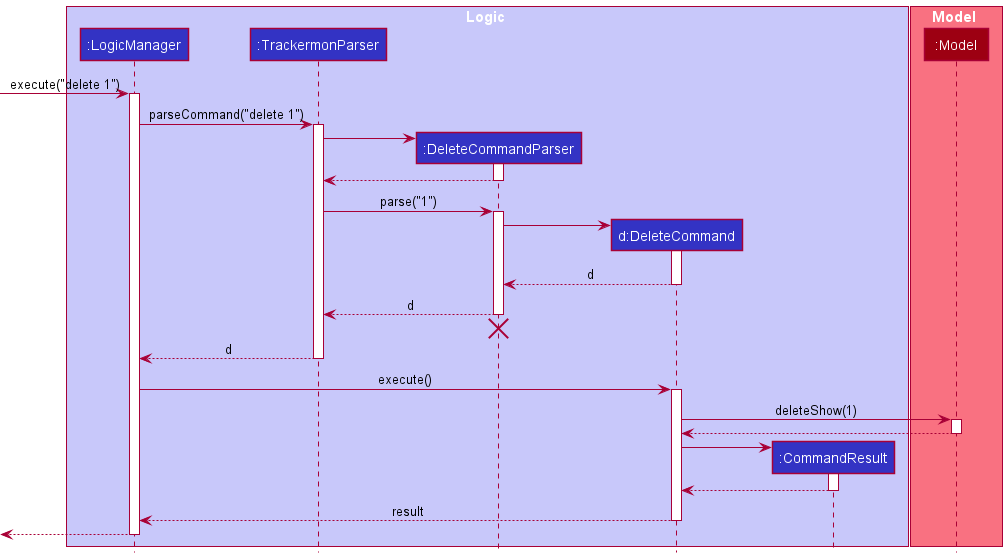

The diagram above was rendered by PlantUML. Its source (embedded in the PNG):
@startuml
!include style.puml

box Logic LOGIC_COLOR_T1
participant ":LogicManager" as LogicManager LOGIC_COLOR
participant ":TrackermonParser" as TrackermonParser LOGIC_COLOR
participant ":DeleteCommandParser" as DeleteCommandParser LOGIC_COLOR
participant "d:DeleteCommand" as DeleteCommand LOGIC_COLOR
participant ":CommandResult" as CommandResult LOGIC_COLOR
end box

box Model MODEL_COLOR_T1
participant ":Model" as Model MODEL_COLOR
end box

[-> LogicManager : execute("delete 1")
activate LogicManager

LogicManager -> TrackermonParser : parseCommand("delete 1")
activate TrackermonParser

create DeleteCommandParser
TrackermonParser -> DeleteCommandParser
activate DeleteCommandParser

DeleteCommandParser --> TrackermonParser
deactivate DeleteCommandParser

TrackermonParser -> DeleteCommandParser : parse("1")
activate DeleteCommandParser

create DeleteCommand
DeleteCommandParser -> DeleteCommand
activate DeleteCommand

DeleteCommand --> DeleteCommandParser : d
deactivate DeleteCommand

DeleteCommandParser --> TrackermonParser : d
deactivate DeleteCommandParser
'Hidden arrow to position the destroy marker below the end of the activation bar.
DeleteCommandParser -[hidden]-> TrackermonParser
destroy DeleteCommandParser

TrackermonParser --> LogicManager : d
deactivate TrackermonParser

LogicManager -> DeleteCommand : execute()
activate DeleteCommand

DeleteCommand -> Model : deleteShow(1)
activate Model

Model --> DeleteCommand
deactivate Model

create CommandResult
DeleteCommand -> CommandResult
activate CommandResult

CommandResult --> DeleteCommand
deactivate CommandResult

DeleteCommand --> LogicManager : result
deactivate DeleteCommand

[<--LogicManager
deactivate LogicManager
@enduml